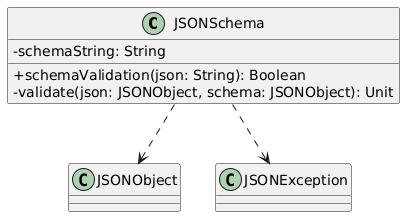

The diagram above was rendered by PlantUML. Its source (embedded in the PNG):
@startuml
skinparam classAttributeIconSize 0

class JSONSchema {
  -schemaString: String
  +schemaValidation(json: String): Boolean
  -validate(json: JSONObject, schema: JSONObject): Unit
}

JSONSchema ..> JSONObject
JSONSchema ..> JSONException
@enduml